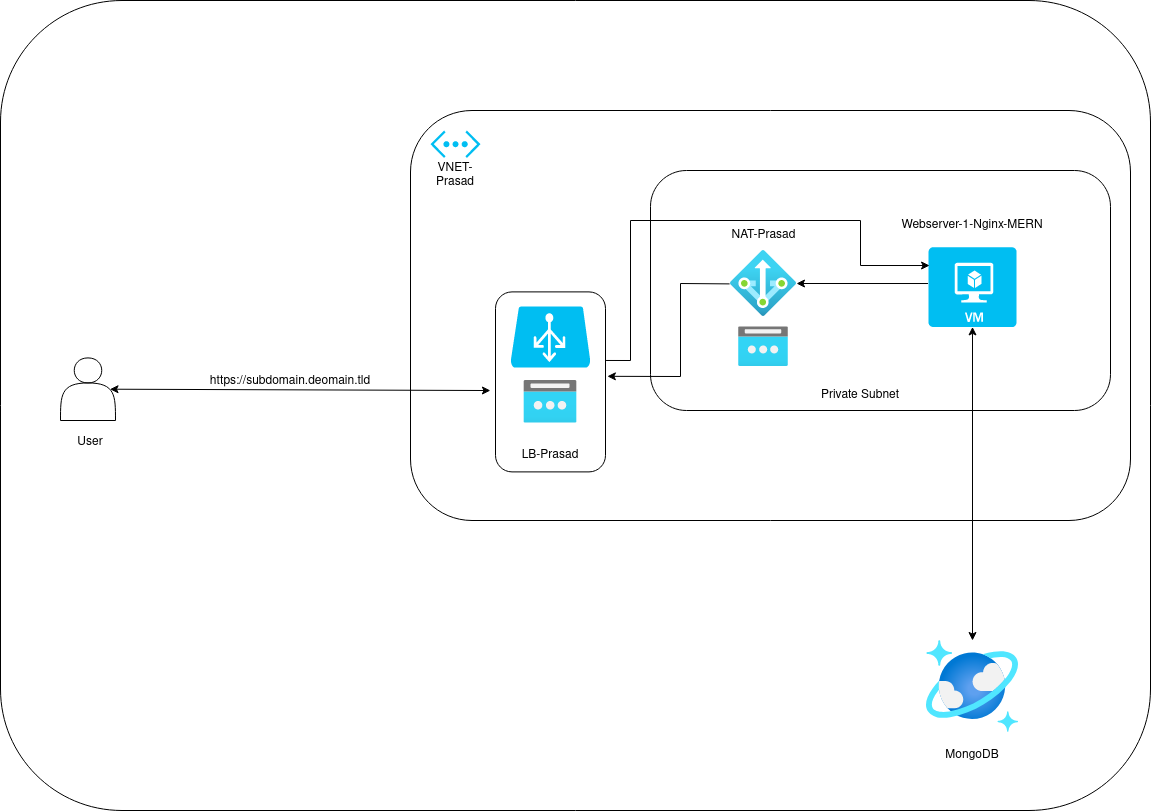

The diagram above was exported from draw.io. Its source (the exported page's mxGraphModel, read from the mxfile embedded in the PNG):
<mxGraphModel dx="1687" dy="926" grid="1" gridSize="10" guides="1" tooltips="1" connect="1" arrows="1" fold="1" page="1" pageScale="1" pageWidth="1169" pageHeight="827" math="0" shadow="0">
  <root>
    <mxCell id="0" />
    <mxCell id="1" parent="0" />
    <mxCell id="6V3EqhhoSB8yIYp8SgRI-16" value="" style="rounded=1;whiteSpace=wrap;html=1;fillColor=none;" vertex="1" parent="1">
      <mxGeometry x="420" y="120" width="720" height="410" as="geometry" />
    </mxCell>
    <mxCell id="6V3EqhhoSB8yIYp8SgRI-2" value="" style="rounded=1;whiteSpace=wrap;html=1;fillColor=none;" vertex="1" parent="1">
      <mxGeometry x="10" y="10" width="1150" height="810" as="geometry" />
    </mxCell>
    <mxCell id="6V3EqhhoSB8yIYp8SgRI-14" value="" style="rounded=1;whiteSpace=wrap;html=1;fillColor=none;rotation=90;" vertex="1" parent="1">
      <mxGeometry x="470" y="336.4" width="180" height="110" as="geometry" />
    </mxCell>
    <mxCell id="6V3EqhhoSB8yIYp8SgRI-15" value="" style="rounded=1;whiteSpace=wrap;html=1;fillColor=none;" vertex="1" parent="1">
      <mxGeometry x="660" y="180" width="460" height="240" as="geometry" />
    </mxCell>
    <mxCell id="6V3EqhhoSB8yIYp8SgRI-1" value="" style="verticalLabelPosition=bottom;html=1;verticalAlign=top;align=center;strokeColor=none;fillColor=#00BEF2;shape=mxgraph.azure.virtual_machine;" vertex="1" parent="1">
      <mxGeometry x="938" y="256.8" width="88" height="79.6" as="geometry" />
    </mxCell>
    <mxCell id="6V3EqhhoSB8yIYp8SgRI-3" value="" style="aspect=fixed;html=1;points=[];align=center;image;fontSize=12;image=img/lib/azure2/databases/Azure_Cosmos_DB.svg;fillColor=none;" vertex="1" parent="1">
      <mxGeometry x="936" y="650" width="92" height="92" as="geometry" />
    </mxCell>
    <mxCell id="6V3EqhhoSB8yIYp8SgRI-4" value="" style="verticalLabelPosition=bottom;html=1;verticalAlign=top;align=center;strokeColor=none;fillColor=#00BEF2;shape=mxgraph.azure.azure_load_balancer;" vertex="1" parent="1">
      <mxGeometry x="520.01" y="316" width="80" height="61" as="geometry" />
    </mxCell>
    <mxCell id="6V3EqhhoSB8yIYp8SgRI-5" value="" style="aspect=fixed;html=1;points=[];align=center;image;fontSize=12;image=img/lib/azure2/networking/NAT.svg;fillColor=none;" vertex="1" parent="1">
      <mxGeometry x="740" y="260" width="66" height="66" as="geometry" />
    </mxCell>
    <mxCell id="6V3EqhhoSB8yIYp8SgRI-6" value="" style="aspect=fixed;html=1;points=[];align=center;image;fontSize=12;image=img/lib/azure2/networking/Public_IP_Addresses.svg;fillColor=none;" vertex="1" parent="1">
      <mxGeometry x="533.38" y="390" width="53.25" height="42.6" as="geometry" />
    </mxCell>
    <mxCell id="6V3EqhhoSB8yIYp8SgRI-10" value="" style="endArrow=classic;startArrow=classic;html=1;rounded=0;entryX=0.5;entryY=1;entryDx=0;entryDy=0;entryPerimeter=0;" edge="1" parent="1" source="6V3EqhhoSB8yIYp8SgRI-3" target="6V3EqhhoSB8yIYp8SgRI-1">
      <mxGeometry width="50" height="50" relative="1" as="geometry">
        <mxPoint x="1050" y="364" as="sourcePoint" />
        <mxPoint x="1100" y="314" as="targetPoint" />
      </mxGeometry>
    </mxCell>
    <mxCell id="6V3EqhhoSB8yIYp8SgRI-11" value="" style="shape=actor;whiteSpace=wrap;html=1;fillColor=none;" vertex="1" parent="1">
      <mxGeometry x="70" y="367.4" width="55" height="62.6" as="geometry" />
    </mxCell>
    <mxCell id="6V3EqhhoSB8yIYp8SgRI-12" value="" style="aspect=fixed;html=1;points=[];align=center;image;fontSize=12;image=img/lib/azure2/networking/Public_IP_Addresses.svg;fillColor=none;" vertex="1" parent="1">
      <mxGeometry x="748" y="336.4" width="50" height="40" as="geometry" />
    </mxCell>
    <mxCell id="6V3EqhhoSB8yIYp8SgRI-17" value="" style="endArrow=classic;startArrow=classic;html=1;rounded=0;exitX=0.9;exitY=0.5;exitDx=0;exitDy=0;exitPerimeter=0;entryX=0.111;entryY=0.683;entryDx=0;entryDy=0;entryPerimeter=0;" edge="1" parent="1" source="6V3EqhhoSB8yIYp8SgRI-11" target="6V3EqhhoSB8yIYp8SgRI-16">
      <mxGeometry width="50" height="50" relative="1" as="geometry">
        <mxPoint x="310" y="380" as="sourcePoint" />
        <mxPoint x="360" y="330" as="targetPoint" />
      </mxGeometry>
    </mxCell>
    <mxCell id="6V3EqhhoSB8yIYp8SgRI-22" value="" style="verticalLabelPosition=bottom;html=1;verticalAlign=top;align=center;strokeColor=none;fillColor=#00BEF2;shape=mxgraph.azure.virtual_network;pointerEvents=1;" vertex="1" parent="1">
      <mxGeometry x="440" y="140" width="50" height="27.500000000000004" as="geometry" />
    </mxCell>
    <mxCell id="6V3EqhhoSB8yIYp8SgRI-23" value="VNET-Prasad" style="text;html=1;strokeColor=none;fillColor=none;align=center;verticalAlign=middle;whiteSpace=wrap;rounded=0;" vertex="1" parent="1">
      <mxGeometry x="435" y="170" width="60" height="30" as="geometry" />
    </mxCell>
    <mxCell id="6V3EqhhoSB8yIYp8SgRI-24" value="User" style="text;html=1;strokeColor=none;fillColor=none;align=center;verticalAlign=middle;whiteSpace=wrap;rounded=0;" vertex="1" parent="1">
      <mxGeometry x="70" y="437.4" width="60" height="30" as="geometry" />
    </mxCell>
    <mxCell id="6V3EqhhoSB8yIYp8SgRI-25" value="https://subdomain.deomain.tld" style="text;html=1;strokeColor=none;fillColor=none;align=center;verticalAlign=middle;whiteSpace=wrap;rounded=0;" vertex="1" parent="1">
      <mxGeometry x="270" y="376.4" width="60" height="30" as="geometry" />
    </mxCell>
    <mxCell id="6V3EqhhoSB8yIYp8SgRI-26" value="LB-Prasad" style="text;html=1;strokeColor=none;fillColor=none;align=center;verticalAlign=middle;whiteSpace=wrap;rounded=0;" vertex="1" parent="1">
      <mxGeometry x="530" y="450" width="60" height="30" as="geometry" />
    </mxCell>
    <mxCell id="6V3EqhhoSB8yIYp8SgRI-27" value="NAT-Prasad" style="text;html=1;strokeColor=none;fillColor=none;align=center;verticalAlign=middle;whiteSpace=wrap;rounded=0;" vertex="1" parent="1">
      <mxGeometry x="736.5" y="230" width="73" height="30" as="geometry" />
    </mxCell>
    <mxCell id="6V3EqhhoSB8yIYp8SgRI-28" value="Webserver-1-Nginx-MERN" style="text;html=1;strokeColor=none;fillColor=none;align=center;verticalAlign=middle;whiteSpace=wrap;rounded=0;" vertex="1" parent="1">
      <mxGeometry x="901" y="220.4" width="162" height="30" as="geometry" />
    </mxCell>
    <mxCell id="6V3EqhhoSB8yIYp8SgRI-29" value="MongoDB" style="text;html=1;strokeColor=none;fillColor=none;align=center;verticalAlign=middle;whiteSpace=wrap;rounded=0;" vertex="1" parent="1">
      <mxGeometry x="952" y="750" width="60" height="30" as="geometry" />
    </mxCell>
    <mxCell id="6V3EqhhoSB8yIYp8SgRI-30" value="Private Subnet" style="text;html=1;strokeColor=none;fillColor=none;align=center;verticalAlign=middle;whiteSpace=wrap;rounded=0;" vertex="1" parent="1">
      <mxGeometry x="820" y="390" width="100" height="30" as="geometry" />
    </mxCell>
    <mxCell id="6V3EqhhoSB8yIYp8SgRI-31" value="" style="endArrow=classic;html=1;rounded=0;exitX=-0.006;exitY=0.455;exitDx=0;exitDy=0;exitPerimeter=0;" edge="1" parent="1" source="6V3EqhhoSB8yIYp8SgRI-1" target="6V3EqhhoSB8yIYp8SgRI-5">
      <mxGeometry width="50" height="50" relative="1" as="geometry">
        <mxPoint x="930" y="293" as="sourcePoint" />
        <mxPoint x="570" y="350" as="targetPoint" />
      </mxGeometry>
    </mxCell>
    <mxCell id="6V3EqhhoSB8yIYp8SgRI-34" value="" style="endArrow=classic;html=1;rounded=0;entryX=0.469;entryY=-0.017;entryDx=0;entryDy=0;entryPerimeter=0;exitX=-0.014;exitY=0.506;exitDx=0;exitDy=0;exitPerimeter=0;" edge="1" parent="1" source="6V3EqhhoSB8yIYp8SgRI-5" target="6V3EqhhoSB8yIYp8SgRI-14">
      <mxGeometry width="50" height="50" relative="1" as="geometry">
        <mxPoint x="710" y="350" as="sourcePoint" />
        <mxPoint x="760" y="300" as="targetPoint" />
        <Array as="points">
          <mxPoint x="690" y="293" />
          <mxPoint x="690" y="386" />
        </Array>
      </mxGeometry>
    </mxCell>
    <mxCell id="6V3EqhhoSB8yIYp8SgRI-35" value="" style="endArrow=classic;html=1;rounded=0;entryX=0.012;entryY=0.229;entryDx=0;entryDy=0;entryPerimeter=0;exitX=0.381;exitY=-0.005;exitDx=0;exitDy=0;exitPerimeter=0;" edge="1" parent="1" source="6V3EqhhoSB8yIYp8SgRI-14" target="6V3EqhhoSB8yIYp8SgRI-1">
      <mxGeometry width="50" height="50" relative="1" as="geometry">
        <mxPoint x="620" y="370" as="sourcePoint" />
        <mxPoint x="760" y="300" as="targetPoint" />
        <Array as="points">
          <mxPoint x="640" y="370" />
          <mxPoint x="640" y="230" />
          <mxPoint x="870" y="230" />
          <mxPoint x="870" y="275" />
        </Array>
      </mxGeometry>
    </mxCell>
  </root>
</mxGraphModel>